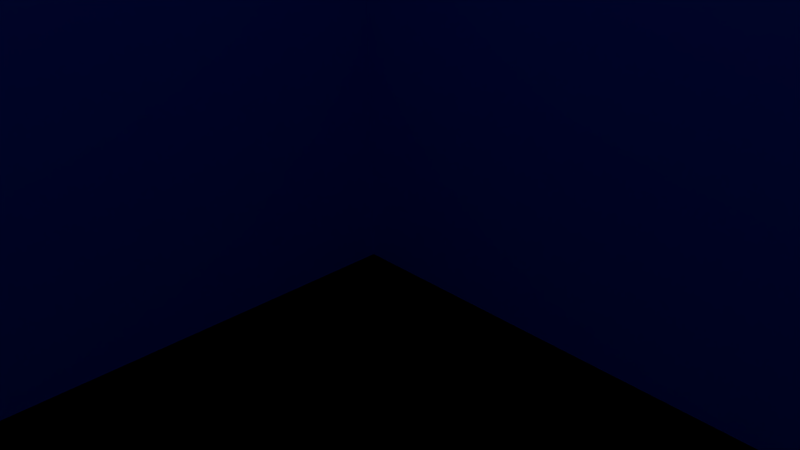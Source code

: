 # Source: maze2.blend  (saved by Blender 2.77.0; exported with 4.5.12 LTS)
import bpy
from mathutils import Matrix  # noqa: F401  (used for matrix-valued properties, if any)

bpy.ops.wm.read_factory_settings(use_empty=True)
scene = bpy.context.scene
scene.name = 'Scene'

# ---- collections
col_collection_1 = bpy.data.collections.new('Collection 1'); scene.collection.children.link(col_collection_1)

# ---- materials (node trees are filled in below, after node groups)
mat_floor = bpy.data.materials.new('Floor')
mat_floor.alpha_threshold = 0.0
mat_floor.use_transparent_shadow = False
mat_floor.diffuse_color = (0.009192, 0.07606, 0.8, 1.0)
mat_floor.roughness = 0.5

# ---- material node trees

# ---- world
world_world = bpy.data.worlds.new('World'); scene.world = world_world
world_world.color = (0.05088, 0.05088, 0.05088)
world_world.use_sun_shadow = False
world_world.sun_shadow_jitter_overblur = 0.0
world_world.cycles.sampling_method = 'MANUAL'

# ---- cameras
cam_camera = bpy.data.cameras.new('Camera')
cam_camera.clip_end = 100.0
cam_camera.lens = 35.0
cam_camera.sensor_width = 32.0
cam_camera.sensor_height = 18.0
cam_camera.ortho_scale = 7.314
cam_camera.dof.focus_distance = 0.0
cam_camera.dof.aperture_fstop = 128.0

# ---- lights
light_lamp = bpy.data.lights.new('Lamp', 'POINT')
light_lamp.transmission_factor = 0.0
light_lamp.cutoff_distance = 30.0
light_lamp.energy = 100.0
light_lamp.shadow_buffer_clip_start = 1.001
light_lamp.shadow_soft_size = 0.1
light_lamp.shadow_maximum_resolution = 0.006
light_lamp.use_absolute_resolution = True

# ---- meshes
me_plane_002 = bpy.data.meshes.new('Plane.002')
me_plane_002.from_pydata([(-1.0, 1.0, 0.0), (1.0, 1.0, 0.0), (-1.0, 3.0, 0.0), (1.0, 3.0, 0.0), (-1.0, 2.75, 0.0), (-1.0, 2.5, 0.0), (-1.0, 2.25, 0.0), (-1.0, 2.0, 0.0), (-1.0, 1.75, 0.0), (-1.0, 1.5, 0.0), (-1.0, 1.25, 0.0), (-0.75, 1.0, 0.0), (-0.5, 1.0, 0.0), (-0.25, 1.0, 0.0), (0.0, 1.0, 0.0), (0.25, 1.0, 0.0), (0.5, 1.0, 0.0), (0.75, 1.0, 0.0), (1.0, 1.25, 0.0), (1.0, 1.5, 0.0), (1.0, 1.75, 0.0), (1.0, 2.0, 0.0), (1.0, 2.25, 0.0), (1.0, 2.5, 0.0), (1.0, 2.75, 0.0), (0.75, 3.0, 0.0), (0.5, 3.0, 0.0), (0.25, 3.0, 0.0), (0.0, 3.0, 0.0), (-0.25, 3.0, 0.0), (-0.5, 3.0, 0.0), (-0.75, 3.0, 0.0), (-0.75, 1.25, 0.0), (-0.75, 1.5, 0.0), (-0.75, 1.75, 0.0), (-0.75, 2.0, 0.0), (-0.75, 2.25, 0.0), (-0.75, 2.5, 0.0), (-0.75, 2.75, 0.0), (-0.5, 1.25, 0.0), (-0.5, 1.5, 0.0), (-0.5, 1.75, 0.0), (-0.5, 2.0, 0.0), (-0.5, 2.25, 0.0), (-0.5, 2.5, 0.0), (-0.5, 2.75, 0.0), (-0.25, 1.25, 0.0), (-0.25, 1.5, 0.0), (-0.25, 1.75, 0.0), (-0.25, 2.0, 0.0), (-0.25, 2.25, 0.0), (0.0, 1.25, 0.0), (0.0, 1.5, 0.0), (0.0, 1.75, 0.0), (0.0, 2.0, 0.0), (0.0, 2.25, 0.0), (0.0, 2.5, 0.0), (0.0, 2.75, 0.0), (0.25, 1.25, 0.0), (0.25, 1.5, 0.0), (0.25, 1.75, 0.0), (0.25, 2.0, 0.0), (0.25, 2.25, 0.0), (0.25, 2.5, 0.0), (0.25, 2.75, 0.0), (0.5, 1.25, 0.0), (0.5, 1.5, 0.0), (0.5, 1.75, 0.0), (0.5, 2.0, 0.0), (0.5, 2.25, 0.0), (0.5, 2.5, 0.0), (0.5, 2.75, 0.0), (0.75, 1.25, 0.0), (0.75, 1.5, 0.0), (0.75, 1.75, 0.0), (0.75, 2.0, 0.0), (0.75, 2.25, 0.0), (0.75, 2.5, 0.0), (0.75, 2.75, 0.0), (-3.0, 1.0, 0.0), (-1.0, 1.0, 0.0), (-3.0, 3.0, 0.0), (-1.0, 3.0, 0.0), (-3.0, 2.75, 0.0), (-3.0, 2.5, 0.0), (-3.0, 2.25, 0.0), (-3.0, 2.0, 0.0), (-3.0, 1.75, 0.0), (-3.0, 1.5, 0.0), (-3.0, 1.25, 0.0), (-2.75, 1.0, 0.0), (-2.5, 1.0, 0.0), (-2.25, 1.0, 0.0), (-2.0, 1.0, 0.0), (-1.75, 1.0, 0.0), (-1.5, 1.0, 0.0), (-1.25, 1.0, 0.0), (-1.0, 1.25, 0.0), (-1.0, 1.5, 0.0), (-1.0, 1.75, 0.0), (-1.0, 2.0, 0.0), (-1.0, 2.25, 0.0), (-1.0, 2.5, 0.0), (-1.0, 2.75, 0.0), (-1.25, 3.0, 0.0), (-1.5, 3.0, 0.0), (-1.75, 3.0, 0.0), (-2.0, 3.0, 0.0), (-2.25, 3.0, 0.0), (-2.5, 3.0, 0.0), (-2.75, 3.0, 0.0), (-2.75, 1.25, 0.0), (-2.75, 1.5, 0.0), (-2.75, 1.75, 0.0), (-2.75, 2.0, 0.0), (-2.75, 2.25, 0.0), (-2.75, 2.5, 0.0), (-2.75, 2.75, 0.0), (-2.5, 1.25, 0.0), (-2.5, 1.5, 0.0), (-2.5, 1.75, 0.0), (-2.5, 2.0, 0.0), (-2.5, 2.25, 0.0), (-2.5, 2.5, 0.0), (-2.5, 2.75, 0.0), (-2.25, 1.25, 0.0), (-2.25, 1.5, 0.0), (-2.25, 1.75, 0.0), (-2.25, 2.0, 0.0), (-2.25, 2.25, 0.0), (-2.25, 2.5, 0.0), (-2.25, 2.75, 0.0), (-2.0, 1.25, 0.0), (-2.0, 1.5, 0.0), (-2.0, 1.75, 0.0), (-2.0, 2.0, 0.0), (-2.0, 2.25, 0.0), (-2.0, 2.5, 0.0), (-2.0, 2.75, 0.0), (-1.75, 1.25, 0.0), (-1.75, 1.5, 0.0), (-1.75, 1.75, 0.0), (-1.75, 2.0, 0.0), (-1.75, 2.25, 0.0), (-1.75, 2.5, 0.0), (-1.75, 2.75, 0.0), (-1.5, 1.25, 0.0), (-1.5, 1.5, 0.0), (-1.5, 1.75, 0.0), (-1.5, 2.0, 0.0), (-1.5, 2.25, 0.0), (-1.5, 2.5, 0.0), (-1.5, 2.75, 0.0), (-1.25, 1.25, 0.0), (-1.25, 1.5, 0.0), (-1.25, 1.75, 0.0), (-1.25, 2.0, 0.0), (-1.25, 2.25, 0.0), (-1.25, 2.5, 0.0), (-1.25, 2.75, 0.0), (-5.0, 1.0, 0.0), (-3.0, 1.0, 0.0), (-5.0, 3.0, 0.0), (-3.0, 3.0, 0.0), (-5.0, 2.75, 0.0), (-5.0, 2.5, 0.0), (-5.0, 2.25, 0.0), (-5.0, 2.0, 0.0), (-5.0, 1.75, 0.0), (-5.0, 1.5, 0.0), (-5.0, 1.25, 0.0), (-4.75, 1.0, 0.0), (-4.5, 1.0, 0.0), (-4.25, 1.0, 0.0), (-4.0, 1.0, 0.0), (-3.75, 1.0, 0.0), (-3.5, 1.0, 0.0), (-3.25, 1.0, 0.0), (-3.0, 1.25, 0.0), (-3.0, 1.5, 0.0), (-3.0, 1.75, 0.0), (-3.0, 2.0, 0.0), (-3.0, 2.25, 0.0), (-3.0, 2.5, 0.0), (-3.0, 2.75, 0.0), (-3.25, 3.0, 0.0), (-3.5, 3.0, 0.0), (-3.75, 3.0, 0.0), (-4.0, 3.0, 0.0), (-4.25, 3.0, 0.0), (-4.5, 3.0, 0.0), (-4.75, 3.0, 0.0), (-4.75, 1.25, 0.0), (-4.75, 1.5, 0.0), (-4.75, 1.75, 0.0), (-4.75, 2.0, 0.0), (-4.75, 2.25, 0.0), (-4.75, 2.5, 0.0), (-4.75, 2.75, 0.0), (-4.5, 1.25, 0.0), (-4.5, 1.5, 0.0), (-4.5, 1.75, 0.0), (-4.5, 2.0, 0.0), (-4.5, 2.25, 0.0), (-4.5, 2.5, 0.0), (-4.5, 2.75, 0.0), (-4.25, 1.25, 0.0), (-4.25, 1.5, 0.0), (-4.25, 1.75, 0.0), (-4.25, 2.0, 0.0), (-4.25, 2.25, 0.0), (-4.25, 2.5, 0.0), (-4.25, 2.75, 0.0), (-4.0, 1.25, 0.0), (-4.0, 1.5, 0.0), (-4.0, 1.75, 0.0), (-4.0, 2.0, 0.0), (-4.0, 2.25, 0.0), (-4.0, 2.5, 0.0), (-4.0, 2.75, 0.0), (-3.75, 1.25, 0.0), (-3.75, 1.5, 0.0), (-3.75, 1.75, 0.0), (-3.75, 2.0, 0.0), (-3.75, 2.25, 0.0), (-3.75, 2.5, 0.0), (-3.75, 2.75, 0.0), (-3.5, 1.25, 0.0), (-3.5, 1.5, 0.0), (-3.5, 1.75, 0.0), (-3.5, 2.0, 0.0), (-3.5, 2.25, 0.0), (-3.5, 2.5, 0.0), (-3.5, 2.75, 0.0), (-3.25, 1.25, 0.0), (-3.25, 1.5, 0.0), (-3.25, 1.75, 0.0), (-3.25, 2.0, 0.0), (-3.25, 2.25, 0.0), (-3.25, 2.5, 0.0), (-3.25, 2.75, 0.0), (-3.0, -1.0, 0.0), (-1.0, -1.0, 0.0), (-3.0, 1.0, 0.0), (-1.0, 1.0, 0.0), (-3.0, 0.75, 0.0), (-3.0, 0.5, 0.0), (-3.0, 0.25, 0.0), (-3.0, 0.0, 0.0), (-3.0, -0.25, 0.0), (-3.0, -0.5, 0.0), (-3.0, -0.75, 0.0), (-2.75, -1.0, 0.0), (-2.5, -1.0, 0.0), (-2.25, -1.0, 0.0), (-2.0, -1.0, 0.0), (-1.75, -1.0, 0.0), (-1.5, -1.0, 0.0), (-1.25, -1.0, 0.0), (-1.0, -0.75, 0.0), (-1.0, -0.5, 0.0), (-1.0, -0.25, 0.0), (-1.0, 0.0, 0.0), (-1.0, 0.25, 0.0), (-1.0, 0.5, 0.0), (-1.0, 0.75, 0.0), (-1.25, 1.0, 0.0), (-1.5, 1.0, 0.0), (-1.75, 1.0, 0.0), (-2.0, 1.0, 0.0), (-2.25, 1.0, 0.0), (-2.5, 1.0, 0.0), (-2.75, 1.0, 0.0), (-2.75, -0.75, 0.0), (-2.75, -0.5, 0.0), (-2.75, -0.25, 0.0), (-2.75, 0.0, 0.0), (-2.75, 0.25, 0.0), (-2.75, 0.5, 0.0), (-2.75, 0.75, 0.0), (-2.5, -0.75, 0.0), (-2.5, -0.5, 0.0), (-2.5, -0.25, 0.0), (-2.5, 0.0, 0.0), (-2.5, 0.25, 0.0), (-2.5, 0.5, 0.0), (-2.5, 0.75, 0.0), (-2.25, -0.75, 0.0), (-2.25, -0.5, 0.0), (-2.25, -0.25, 0.0), (-2.25, 0.0, 0.0), (-2.25, 0.25, 0.0), (-2.25, 0.5, 0.0), (-2.25, 0.75, 0.0), (-2.0, -0.75, 0.0), (-2.0, -0.5, 0.0), (-2.0, -0.25, 0.0), (-2.0, 0.0, 0.0), (-2.0, 0.25, 0.0), (-2.0, 0.5, 0.0), (-2.0, 0.75, 0.0), (-1.75, -0.75, 0.0), (-1.75, -0.5, 0.0), (-1.75, -0.25, 0.0), (-1.75, 0.0, 0.0), (-1.75, 0.25, 0.0), (-1.75, 0.5, 0.0), (-1.75, 0.75, 0.0), (-1.5, -0.75, 0.0), (-1.5, -0.5, 0.0), (-1.5, -0.25, 0.0), (-1.5, 0.0, 0.0), (-1.5, 0.25, 0.0), (-1.5, 0.5, 0.0), (-1.5, 0.75, 0.0), (-1.25, -0.75, 0.0), (-1.25, -0.5, 0.0), (-1.25, -0.25, 0.0), (-1.25, 0.0, 0.0), (-1.25, 0.25, 0.0), (-1.25, 0.5, 0.0), (-1.25, 0.75, 0.0), (-3.0, 3.0, 0.0), (-1.0, 3.0, 0.0), (-3.0, 5.0, 0.0), (-1.0, 5.0, 0.0), (-3.0, 4.75, 0.0), (-3.0, 4.5, 0.0), (-3.0, 4.25, 0.0), (-3.0, 4.0, 0.0), (-3.0, 3.75, 0.0), (-3.0, 3.5, 0.0), (-3.0, 3.25, 0.0), (-2.75, 3.0, 0.0), (-2.5, 3.0, 0.0), (-2.25, 3.0, 0.0), (-2.0, 3.0, 0.0), (-1.75, 3.0, 0.0), (-1.5, 3.0, 0.0), (-1.25, 3.0, 0.0), (-1.0, 3.25, 0.0), (-1.0, 3.5, 0.0), (-1.0, 3.75, 0.0), (-1.0, 4.0, 0.0), (-1.0, 4.25, 0.0), (-1.0, 4.5, 0.0), (-1.0, 4.75, 0.0), (-1.25, 5.0, 0.0), (-1.5, 5.0, 0.0), (-1.75, 5.0, 0.0), (-2.0, 5.0, 0.0), (-2.25, 5.0, 0.0), (-2.5, 5.0, 0.0), (-2.75, 5.0, 0.0), (-2.75, 3.25, 0.0), (-2.75, 3.5, 0.0), (-2.75, 3.75, 0.0), (-2.75, 4.0, 0.0), (-2.75, 4.25, 0.0), (-2.75, 4.5, 0.0), (-2.75, 4.75, 0.0), (-2.5, 3.25, 0.0), (-2.5, 3.5, 0.0), (-2.5, 3.75, 0.0), (-2.5, 4.0, 0.0), (-2.5, 4.25, 0.0), (-2.5, 4.5, 0.0), (-2.5, 4.75, 0.0), (-2.25, 3.25, 0.0), (-2.25, 3.5, 0.0), (-2.25, 3.75, 0.0), (-2.25, 4.0, 0.0), (-2.25, 4.25, 0.0), (-2.25, 4.5, 0.0), (-2.25, 4.75, 0.0), (-2.0, 3.25, 0.0), (-2.0, 3.5, 0.0), (-2.0, 3.75, 0.0), (-2.0, 4.0, 0.0), (-2.0, 4.25, 0.0), (-2.0, 4.5, 0.0), (-2.0, 4.75, 0.0), (-1.75, 3.25, 0.0), (-1.75, 3.5, 0.0), (-1.75, 3.75, 0.0), (-1.75, 4.0, 0.0), (-1.75, 4.25, 0.0), (-1.75, 4.5, 0.0), (-1.75, 4.75, 0.0), (-1.5, 3.25, 0.0), (-1.5, 3.5, 0.0), (-1.5, 3.75, 0.0), (-1.5, 4.0, 0.0), (-1.5, 4.25, 0.0), (-1.5, 4.5, 0.0), (-1.5, 4.75, 0.0), (-1.25, 3.25, 0.0), (-1.25, 3.5, 0.0), (-1.25, 3.75, 0.0), (-1.25, 4.0, 0.0), (-1.25, 4.25, 0.0), (-1.25, 4.5, 0.0), (-1.25, 4.75, 0.0), (-1.0, 3.0, 0.0), (1.0, 3.0, 0.0), (-1.0, 5.0, 0.0), (1.0, 5.0, 0.0), (-1.0, 4.75, 0.0), (-1.0, 4.5, 0.0), (-1.0, 4.25, 0.0), (-1.0, 4.0, 0.0), (-1.0, 3.75, 0.0), (-1.0, 3.5, 0.0), (-1.0, 3.25, 0.0), (-0.75, 3.0, 0.0), (-0.5, 3.0, 0.0), (-0.25, 3.0, 0.0), (0.0, 3.0, 0.0), (0.25, 3.0, 0.0), (0.5, 3.0, 0.0), (0.75, 3.0, 0.0), (1.0, 3.25, 0.0), (1.0, 3.5, 0.0), (1.0, 3.75, 0.0), (1.0, 4.0, 0.0), (1.0, 4.25, 0.0), (1.0, 4.5, 0.0), (1.0, 4.75, 0.0), (0.75, 5.0, 0.0), (0.5, 5.0, 0.0), (0.25, 5.0, 0.0), (0.0, 5.0, 0.0), (-0.25, 5.0, 0.0), (-0.5, 5.0, 0.0), (-0.75, 5.0, 0.0), (-0.75, 3.25, 0.0), (-0.75, 3.5, 0.0), (-0.75, 3.75, 0.0), (-0.75, 4.0, 0.0), (-0.75, 4.25, 0.0), (-0.75, 4.5, 0.0), (-0.75, 4.75, 0.0), (-0.5, 3.25, 0.0), (-0.5, 3.5, 0.0), (-0.5, 3.75, 0.0), (-0.5, 4.0, 0.0), (-0.5, 4.25, 0.0), (-0.5, 4.5, 0.0), (-0.5, 4.75, 0.0), (-0.25, 3.75, 0.0), (-0.25, 4.0, 0.0), (-0.25, 4.25, 0.0), (-0.25, 4.5, 0.0), (-0.25, 4.75, 0.0), (0.0, 3.25, 0.0), (0.0, 3.5, 0.0), (0.0, 3.75, 0.0), (0.0, 4.0, 0.0), (0.0, 4.25, 0.0), (0.0, 4.5, 0.0), (0.0, 4.75, 0.0), (0.25, 3.25, 0.0), (0.25, 3.5, 0.0), (0.25, 3.75, 0.0), (0.25, 4.0, 0.0), (0.25, 4.25, 0.0), (0.25, 4.5, 0.0), (0.25, 4.75, 0.0), (0.5, 3.25, 0.0), (0.5, 3.5, 0.0), (0.5, 3.75, 0.0), (0.5, 4.0, 0.0), (0.5, 4.25, 0.0), (0.5, 4.5, 0.0), (0.5, 4.75, 0.0), (0.75, 3.25, 0.0), (0.75, 3.5, 0.0), (0.75, 3.75, 0.0), (0.75, 4.0, 0.0), (0.75, 4.25, 0.0), (0.75, 4.5, 0.0), (0.75, 4.75, 0.0), (0.75, 3.0, 6.0), (1.0, 3.0, 6.0), (1.0, 4.75, 6.0), (1.0, 5.0, 6.0), (-0.75, 5.0, 6.0), (-1.0, 5.0, 6.0), (-1.0, 4.75, 6.0), (1.0, 3.25, 6.0), (1.0, 3.5, 6.0), (1.0, 3.75, 6.0), (1.0, 4.0, 6.0), (1.0, 4.25, 6.0), (1.0, 4.5, 6.0), (0.75, 5.0, 6.0), (0.5, 5.0, 6.0), (0.25, 5.0, 6.0), (0.0, 5.0, 6.0), (-0.25, 5.0, 6.0), (-0.5, 5.0, 6.0), (-0.75, 4.75, 6.0), (-0.5, 4.75, 6.0), (-0.25, 4.75, 6.0), (0.0, 4.75, 6.0), (0.25, 4.75, 6.0), (0.5, 4.75, 6.0), (0.75, 4.75, 6.0), (0.75, 3.25, 6.0), (0.75, 3.5, 6.0), (0.75, 3.75, 6.0), (0.75, 4.0, 6.0), (0.75, 4.25, 6.0), (0.75, 4.5, 6.0), (-1.0, -1.0, 0.0), (1.0, -1.0, 0.0), (-1.0, 1.0, 0.0), (1.0, 1.0, 0.0), (-1.0, 0.75, 0.0), (-1.0, 0.5, 0.0), (-1.0, 0.25, 0.0), (-1.0, 0.0, 0.0), (-1.0, -0.25, 0.0), (-1.0, -0.5, 0.0), (-1.0, -0.75, 0.0), (-0.75, -1.0, 0.0), (-0.5, -1.0, 0.0), (-0.25, -1.0, 0.0), (0.0, -1.0, 0.0), (0.25, -1.0, 0.0), (0.5, -1.0, 0.0), (0.75, -1.0, 0.0), (1.0, -0.75, 0.0), (1.0, -0.5, 0.0), (1.0, -0.25, 0.0), (1.0, 0.0, 0.0), (1.0, 0.25, 0.0), (1.0, 0.5, 0.0), (1.0, 0.75, 0.0), (0.75, 1.0, 0.0), (0.5, 1.0, 0.0), (0.25, 1.0, 0.0), (0.0, 1.0, 0.0), (-0.25, 1.0, 0.0), (-0.5, 1.0, 0.0), (-0.75, 1.0, 0.0), (-0.75, -0.75, 0.0), (-0.75, -0.5, 0.0), (-0.75, -0.25, 0.0), (-0.75, 0.0, 0.0), (-0.75, 0.25, 0.0), (-0.75, 0.5, 0.0), (-0.75, 0.75, 0.0), (-0.5, -0.75, 0.0), (-0.5, -0.5, 0.0), (-0.5, -0.25, 0.0), (-0.5, 0.0, 0.0), (-0.5, 0.25, 0.0), (-0.5, 0.5, 0.0), (-0.5, 0.75, 0.0), (-0.25, -0.75, 0.0), (-0.25, -0.5, 0.0), (-0.25, -0.25, 0.0), (-0.25, 0.0, 0.0), (-0.25, 0.25, 0.0), (-0.25, 0.5, 0.0), (-0.25, 0.75, 0.0), (0.0, -0.75, 0.0), (0.0, -0.5, 0.0), (0.0, -0.25, 0.0), (0.0, 0.0, 0.0), (0.0, 0.25, 0.0), (0.0, 0.5, 0.0), (0.0, 0.75, 0.0), (0.25, -0.75, 0.0), (0.25, -0.5, 0.0), (0.25, -0.25, 0.0), (0.25, 0.0, 0.0), (0.25, 0.25, 0.0), (0.25, 0.5, 0.0), (0.25, 0.75, 0.0), (0.5, -0.75, 0.0), (0.5, -0.5, 0.0), (0.5, -0.25, 0.0), (0.5, 0.0, 0.0), (0.5, 0.25, 0.0), (0.5, 0.5, 0.0), (0.5, 0.75, 0.0), (0.75, -0.75, 0.0), (0.75, -0.5, 0.0), (0.75, -0.25, 0.0), (0.75, 0.0, 0.0), (0.75, 0.25, 0.0), (0.75, 0.5, 0.0), (0.75, 0.75, 0.0), (-1.0, -0.75, 6.0), (-1.0, -1.0, 6.0), (0.75, -1.0, 6.0), (1.0, -1.0, 6.0), (1.0, 0.75, 6.0), (1.0, 1.0, 6.0), (-0.75, -1.0, 6.0), (-0.5, -1.0, 6.0), (-0.25, -1.0, 6.0), (0.0, -1.0, 6.0), (0.25, -1.0, 6.0), (1.0, -0.75, 6.0), (1.0, -0.5, 6.0), (1.0, -0.25, 6.0), (1.0, 0.0, 6.0), (1.0, 0.25, 6.0), (1.0, 0.5, 6.0), (0.75, 1.0, 6.0), (-0.75, -0.75, 6.0), (-0.5, -0.75, 6.0), (-0.25, -0.75, 6.0), (0.0, -0.75, 6.0), (0.25, -0.75, 6.0), (0.75, 0.75, 6.0), (0.75, -0.75, 6.0), (0.75, -0.5, 6.0), (0.75, -0.25, 6.0), (0.75, 0.0, 6.0), (0.75, 0.25, 6.0), (0.75, 0.5, 6.0), (-5.0, 3.0, 0.0), (-3.0, 3.0, 0.0), (-5.0, 5.0, 0.0), (-3.0, 5.0, 0.0), (-5.0, 4.75, 0.0), (-5.0, 4.5, 0.0), (-5.0, 4.25, 0.0), (-5.0, 4.0, 0.0), (-5.0, 3.75, 0.0), (-5.0, 3.5, 0.0), (-5.0, 3.25, 0.0), (-4.75, 3.0, 0.0), (-4.5, 3.0, 0.0), (-4.25, 3.0, 0.0), (-4.0, 3.0, 0.0), (-3.75, 3.0, 0.0), (-3.5, 3.0, 0.0), (-3.25, 3.0, 0.0), (-3.0, 3.25, 0.0), (-3.0, 3.5, 0.0), (-3.0, 3.75, 0.0), (-3.0, 4.0, 0.0), (-3.0, 4.25, 0.0), (-3.0, 4.5, 0.0), (-3.0, 4.75, 0.0), (-3.25, 5.0, 0.0), (-3.5, 5.0, 0.0), (-3.75, 5.0, 0.0), (-4.0, 5.0, 0.0), (-4.25, 5.0, 0.0), (-4.5, 5.0, 0.0), (-4.75, 5.0, 0.0), (-4.75, 3.25, 0.0), (-4.75, 3.5, 0.0), (-4.75, 3.75, 0.0), (-4.75, 4.0, 0.0), (-4.75, 4.25, 0.0), (-4.75, 4.5, 0.0), (-4.75, 4.75, 0.0), (-4.5, 3.25, 0.0), (-4.5, 3.5, 0.0), (-4.5, 3.75, 0.0), (-4.5, 4.0, 0.0), (-4.5, 4.25, 0.0), (-4.5, 4.5, 0.0), (-4.5, 4.75, 0.0), (-4.25, 3.25, 0.0), (-4.25, 3.5, 0.0), (-4.25, 3.75, 0.0), (-4.25, 4.0, 0.0), (-4.25, 4.25, 0.0), (-4.25, 4.5, 0.0), (-4.25, 4.75, 0.0), (-4.0, 3.25, 0.0), (-4.0, 3.5, 0.0), (-4.0, 3.75, 0.0), (-4.0, 4.0, 0.0), (-4.0, 4.25, 0.0), (-4.0, 4.5, 0.0), (-4.0, 4.75, 0.0), (-3.75, 3.25, 0.0), (-3.75, 3.5, 0.0), (-3.75, 3.75, 0.0), (-3.75, 4.0, 0.0), (-3.75, 4.25, 0.0), (-3.75, 4.5, 0.0), (-3.75, 4.75, 0.0), (-3.5, 3.25, 0.0), (-3.5, 3.5, 0.0), (-3.5, 3.75, 0.0), (-3.5, 4.0, 0.0), (-3.5, 4.25, 0.0), (-3.5, 4.5, 0.0), (-3.5, 4.75, 0.0), (-3.25, 3.25, 0.0), (-3.25, 3.5, 0.0), (-3.25, 3.75, 0.0), (-3.25, 4.0, 0.0), (-3.25, 4.25, 0.0), (-3.25, 4.5, 0.0), (-3.25, 4.75, 0.0), (-5.0, 3.25, 6.0), (-5.0, 3.0, 6.0), (-3.0, 4.75, 6.0), (-3.0, 5.0, 6.0), (-4.75, 5.0, 6.0), (-5.0, 5.0, 6.0), (-5.0, 4.75, 6.0), (-5.0, 4.25, 6.0), (-5.0, 4.0, 6.0), (-5.0, 3.75, 6.0), (-5.0, 3.5, 6.0), (-4.75, 3.0, 6.0), (-3.25, 5.0, 6.0), (-3.5, 5.0, 6.0), (-3.75, 5.0, 6.0), (-4.0, 5.0, 6.0), (-4.25, 5.0, 6.0), (-4.5, 5.0, 6.0), (-4.75, 4.75, 6.0), (-4.75, 3.25, 6.0), (-4.75, 3.5, 6.0), (-4.75, 3.75, 6.0), (-4.75, 4.0, 6.0), (-4.75, 4.25, 6.0), (-4.5, 4.75, 6.0), (-4.25, 4.75, 6.0), (-4.0, 4.75, 6.0), (-3.75, 4.75, 6.0), (-3.5, 4.75, 6.0), (-3.25, 4.75, 6.0), (-5.0, -1.0, 0.0), (-3.0, -1.0, 0.0), (-5.0, 1.0, 0.0), (-3.0, 1.0, 0.0), (-5.0, 0.75, 0.0), (-5.0, 0.5, 0.0), (-5.0, 0.25, 0.0), (-5.0, 0.0, 0.0), (-5.0, -0.25, 0.0), (-5.0, -0.5, 0.0), (-5.0, -0.75, 0.0), (-4.75, -1.0, 0.0), (-4.5, -1.0, 0.0), (-4.25, -1.0, 0.0), (-4.0, -1.0, 0.0), (-3.75, -1.0, 0.0), (-3.5, -1.0, 0.0), (-3.25, -1.0, 0.0), (-3.0, -0.75, 0.0), (-3.0, -0.5, 0.0), (-3.0, -0.25, 0.0), (-3.0, 0.0, 0.0), (-3.0, 0.25, 0.0), (-3.0, 0.5, 0.0), (-3.0, 0.75, 0.0), (-3.25, 1.0, 0.0), (-3.5, 1.0, 0.0), (-3.75, 1.0, 0.0), (-4.0, 1.0, 0.0), (-4.25, 1.0, 0.0), (-4.5, 1.0, 0.0), (-4.75, 1.0, 0.0), (-4.75, -0.75, 0.0), (-4.75, -0.5, 0.0), (-4.75, -0.25, 0.0), (-4.75, 0.0, 0.0), (-4.75, 0.25, 0.0), (-4.75, 0.5, 0.0), (-4.75, 0.75, 0.0), (-4.5, -0.75, 0.0), (-4.5, -0.5, 0.0), (-4.5, -0.25, 0.0), (-4.5, 0.0, 0.0), (-4.5, 0.25, 0.0), (-4.5, 0.5, 0.0), (-4.5, 0.75, 0.0), (-4.25, -0.75, 0.0), (-4.25, -0.5, 0.0), (-4.25, -0.25, 0.0), (-4.25, 0.0, 0.0), (-4.25, 0.25, 0.0), (-4.25, 0.5, 0.0), (-4.25, 0.75, 0.0), (-4.0, -0.75, 0.0), (-4.0, -0.5, 0.0), (-4.0, -0.25, 0.0), (-4.0, 0.0, 0.0), (-4.0, 0.25, 0.0), (-4.0, 0.5, 0.0), (-4.0, 0.75, 0.0), (-3.75, -0.75, 0.0), (-3.75, -0.5, 0.0), (-3.75, -0.25, 0.0), (-3.75, 0.0, 0.0), (-3.75, 0.25, 0.0), (-3.75, 0.5, 0.0), (-3.75, 0.75, 0.0), (-3.5, -0.75, 0.0), (-3.5, -0.5, 0.0), (-3.5, -0.25, 0.0), (-3.5, 0.0, 0.0), (-3.5, 0.25, 0.0), (-3.5, 0.5, 0.0), (-3.5, 0.75, 0.0), (-3.25, -0.75, 0.0), (-3.25, -0.5, 0.0), (-3.25, -0.25, 0.0), (-3.25, 0.0, 0.0), (-3.25, 0.25, 0.0), (-3.25, 0.5, 0.0), (-3.25, 0.75, 0.0), (-5.0, -0.75, 6.0), (-5.0, -1.0, 6.0), (-3.25, -1.0, 6.0), (-3.0, -1.0, 6.0), (-4.75, 1.0, 6.0), (-5.0, 1.0, 6.0), (-5.0, 0.75, 6.0), (-5.0, 0.5, 6.0), (-5.0, 0.25, 6.0), (-5.0, 0.0, 6.0), (-5.0, -0.25, 6.0), (-5.0, -0.5, 6.0), (-4.75, -1.0, 6.0), (-4.5, -1.0, 6.0), (-4.25, -1.0, 6.0), (-4.0, -1.0, 6.0), (-3.75, -1.0, 6.0), (-3.5, -1.0, 6.0), (-3.0, -0.75, 6.0), (-4.75, 0.75, 6.0), (-4.75, -0.75, 6.0), (-4.75, -0.5, 6.0), (-4.75, -0.25, 6.0), (-4.75, 0.0, 6.0), (-4.75, 0.25, 6.0), (-4.75, 0.5, 6.0), (-4.5, -0.75, 6.0), (-4.25, -0.75, 6.0), (-4.0, -0.75, 6.0), (-3.75, -0.75, 6.0), (-3.5, -0.75, 6.0), (-3.25, -0.75, 6.0), (-4.75, 3.0, 6.0), (-5.0, 3.0, 6.0), (-5.0, 2.75, 6.0), (-5.0, 2.5, 6.0), (-5.0, 2.25, 6.0), (-5.0, 2.0, 6.0), (-5.0, 1.75, 6.0), (-5.0, 1.5, 6.0), (-5.0, 1.25, 6.0), (-4.75, 2.75, 6.0), (-4.75, 1.25, 6.0), (-4.75, 1.5, 6.0), (-4.75, 1.75, 6.0), (-4.75, 2.0, 6.0), (-4.75, 2.25, 6.0), (-4.75, 2.5, 6.0), (-5.0, 1.25, 6.0), (-5.0, 1.0, 6.0), (-4.75, 1.0, 6.0), (-4.75, 1.25, 6.0), (0.75, 1.0, 6.0), (1.0, 1.0, 6.0), (1.0, 1.25, 6.0), (1.0, 1.5, 6.0), (1.0, 1.75, 6.0), (1.0, 2.0, 6.0), (1.0, 2.25, 6.0), (1.0, 2.5, 6.0), (1.0, 2.75, 6.0), (0.75, 1.25, 6.0), (0.75, 1.5, 6.0), (0.75, 1.75, 6.0), (0.75, 2.0, 6.0), (0.75, 2.25, 6.0), (0.75, 2.5, 6.0), (0.75, 2.75, 6.0), (1.0, 2.75, 6.0), (1.0, 3.0, 6.0), (0.75, 3.0, 6.0), (0.75, 2.75, 6.0), (-1.0, 4.75, 6.0), (-1.0, 5.0, 6.0), (-2.75, 5.0, 6.0), (-3.0, 5.0, 6.0), (-3.0, 4.75, 6.0), (-1.25, 5.0, 6.0), (-1.5, 5.0, 6.0), (-1.75, 5.0, 6.0), (-2.0, 5.0, 6.0), (-2.25, 5.0, 6.0), (-2.5, 5.0, 6.0), (-2.75, 4.75, 6.0), (-2.5, 4.75, 6.0), (-2.25, 4.75, 6.0), (-2.0, 4.75, 6.0), (-1.75, 4.75, 6.0), (-1.5, 4.75, 6.0), (-1.25, 4.75, 6.0), (-3.0, -0.75, 6.0), (-3.0, -1.0, 6.0), (-1.25, -1.0, 6.0), (-1.0, -1.0, 6.0), (-2.75, -1.0, 6.0), (-2.5, -1.0, 6.0), (-2.25, -1.0, 6.0), (-2.0, -1.0, 6.0), (-1.75, -1.0, 6.0), (-1.5, -1.0, 6.0), (-1.0, -0.75, 6.0), (-2.75, -0.75, 6.0), (-2.5, -0.75, 6.0), (-2.25, -0.75, 6.0), (-2.0, -0.75, 6.0), (-1.75, -0.75, 6.0), (-1.5, -0.75, 6.0), (-1.25, -0.75, 6.0), (-1.0, 1.5, 6.0), (-1.0, 1.25, 6.0), (-0.25, 1.0, 6.0), (0.0, 1.0, 6.0), (0.0, 3.0, 6.0), (-0.25, 3.0, 6.0), (-0.5, 3.0, 6.0), (-0.75, 1.25, 6.0), (-0.75, 1.5, 6.0), (-0.75, 2.0, 6.0), (-0.75, 2.25, 6.0), (-0.75, 2.5, 6.0), (-0.5, 2.75, 6.0), (-0.5, 2.0, 6.0), (-0.5, 2.25, 6.0), (-0.5, 2.5, 6.0), (-0.25, 1.25, 6.0), (-0.25, 2.25, 6.0), (0.0, 2.75, 6.0), (0.0, 1.25, 6.0), (0.0, 1.75, 6.0), (0.0, 2.0, 6.0), (0.0, 2.25, 6.0), (0.0, 2.5, 6.0), (0.25, 1.75, 6.0), (0.25, 2.0, 6.0), (0.25, 2.25, 6.0), (0.25, 2.5, 6.0), (0.5, 1.75, 6.0), (0.5, 2.0, 6.0), (0.75, 1.75, 6.0), (0.75, 2.0, 6.0), (-3.0, 1.25, 6.0), (-3.0, 1.0, 6.0), (-2.75, 3.0, 6.0), (-3.0, 3.0, 6.0), (-3.0, 2.75, 6.0), (-3.0, 2.25, 6.0), (-3.0, 2.0, 6.0), (-3.0, 1.5, 6.0), (-2.75, 1.0, 6.0), (-2.0, 1.0, 6.0), (-1.75, 1.0, 6.0), (-1.0, 1.25, 6.0), (-1.0, 1.5, 6.0), (-1.5, 3.0, 6.0), (-1.75, 3.0, 6.0), (-2.0, 3.0, 6.0), (-2.25, 3.0, 6.0), (-2.5, 3.0, 6.0), (-2.75, 2.75, 6.0), (-2.75, 1.25, 6.0), (-2.75, 1.5, 6.0), (-2.75, 2.0, 6.0), (-2.75, 2.25, 6.0), (-2.5, 2.75, 6.0), (-2.25, 2.75, 6.0), (-2.25, 1.75, 6.0), (-2.25, 2.0, 6.0), (-2.0, 2.75, 6.0), (-2.0, 1.25, 6.0), (-2.0, 1.5, 6.0), (-2.0, 1.75, 6.0), (-2.0, 2.0, 6.0), (-1.75, 2.75, 6.0), (-1.75, 1.25, 6.0), (-1.75, 1.5, 6.0), (-1.75, 1.75, 6.0), (-1.75, 2.0, 6.0), (-1.75, 2.25, 6.0), (-1.75, 2.5, 6.0), (-1.5, 2.75, 6.0), (-1.5, 1.25, 6.0), (-1.5, 1.5, 6.0), (-1.5, 2.0, 6.0), (-1.5, 2.25, 6.0), (-1.5, 2.5, 6.0), (-1.25, 1.25, 6.0), (-1.25, 1.5, 6.0), (-3.25, 1.0, 6.0), (-3.0, 1.0, 6.0), (-3.0, 2.75, 6.0), (-3.0, 3.0, 6.0), (-4.25, 1.0, 6.0), (-4.0, 1.0, 6.0), (-3.0, 1.25, 6.0), (-3.0, 1.5, 6.0), (-3.0, 2.0, 6.0), (-3.0, 2.25, 6.0), (-3.25, 3.0, 6.0), (-3.5, 3.0, 6.0), (-3.75, 3.0, 6.0), (-4.0, 3.0, 6.0), (-4.25, 1.25, 6.0), (-4.25, 1.5, 6.0), (-4.25, 1.75, 6.0), (-4.25, 2.0, 6.0), (-4.25, 2.25, 6.0), (-4.0, 2.75, 6.0), (-4.0, 1.25, 6.0), (-4.0, 1.5, 6.0), (-4.0, 1.75, 6.0), (-4.0, 2.0, 6.0), (-4.0, 2.25, 6.0), (-4.0, 2.5, 6.0), (-3.75, 2.75, 6.0), (-3.75, 2.0, 6.0), (-3.75, 2.25, 6.0), (-3.75, 2.5, 6.0), (-3.5, 2.75, 6.0), (-3.5, 2.0, 6.0), (-3.5, 2.25, 6.0), (-3.25, 2.75, 6.0), (-3.25, 1.25, 6.0), (-3.25, 1.5, 6.0), (-3.25, 2.0, 6.0), (-3.25, 2.25, 6.0), (-2.75, 1.0, 6.0), (-3.0, 1.0, 6.0), (-3.0, 0.75, 6.0), (-3.0, 0.5, 6.0), (-1.0, -0.25, 6.0), (-1.0, 0.0, 6.0), (-1.0, 0.25, 6.0), (-1.0, 0.5, 6.0), (-1.0, 0.75, 6.0), (-1.75, 1.0, 6.0), (-2.0, 1.0, 6.0), (-2.75, 0.75, 6.0), (-2.75, -0.75, 6.0), (-2.75, -0.5, 6.0), (-2.75, -0.25, 6.0), (-2.75, 0.0, 6.0), (-2.75, 0.5, 6.0), (-2.5, -0.75, 6.0), (-2.5, -0.5, 6.0), (-2.5, -0.25, 6.0), (-2.5, 0.0, 6.0), (-2.5, 0.5, 6.0), (-2.5, 0.75, 6.0), (-2.0, 0.75, 6.0), (-2.0, -0.25, 6.0), (-2.0, 0.0, 6.0), (-2.0, 0.5, 6.0), (-1.75, 0.75, 6.0), (-1.75, -0.25, 6.0), (-1.75, 0.0, 6.0), (-1.75, 0.5, 6.0), (-1.5, -0.25, 6.0), (-1.5, 0.0, 6.0), (-1.5, 0.5, 6.0), (-1.5, 0.75, 6.0), (-1.25, -0.25, 6.0), (-1.25, 0.0, 6.0), (-1.25, 0.25, 6.0), (-1.25, 0.5, 6.0), (-1.25, 0.75, 6.0), (-1.25, 3.0, 6.0), (-1.0, 3.0, 6.0), (-1.75, 3.0, 6.0), (-1.5, 3.0, 6.0), (-1.0, 3.25, 6.0), (-1.0, 4.0, 6.0), (-1.0, 4.25, 6.0), (-2.5, 4.0, 6.0), (-2.5, 4.25, 6.0), (-2.5, 4.5, 6.0), (-2.5, 4.75, 6.0), (-2.25, 4.0, 6.0), (-2.25, 4.25, 6.0), (-2.25, 4.5, 6.0), (-2.25, 4.75, 6.0), (-2.0, 4.0, 6.0), (-2.0, 4.25, 6.0), (-1.75, 3.25, 6.0), (-1.75, 4.0, 6.0), (-1.75, 4.25, 6.0), (-1.5, 3.25, 6.0), (-1.5, 4.0, 6.0), (-1.5, 4.25, 6.0), (-1.25, 3.25, 6.0), (-1.25, 4.0, 6.0), (-1.25, 4.25, 6.0), (-0.5, 3.0, 6.0), (-0.25, 3.0, 6.0), (0.0, 3.0, 6.0), (-0.5, 3.25, 6.0), (-0.5, 3.5, 6.0), (-0.5, 3.75, 6.0), (-0.5, 4.0, 6.0), (-0.5, 4.25, 6.0), (-0.25, 3.75, 6.0), (-0.25, 4.0, 6.0), (-0.25, 4.25, 6.0), (0.0, 3.25, 6.0), (0.0, 3.5, 6.0), (0.0, 3.75, 6.0), (0.25, 3.5, 6.0), (0.25, 3.75, 6.0), (0.0, 1.0, 6.0), (-0.25, 1.0, 6.0), (-0.5, -0.75, 6.0), (-0.5, -0.5, 6.0), (-0.5, -0.25, 6.0), (-0.5, 0.0, 6.0), (-0.25, 0.75, 6.0), (-0.25, -0.75, 6.0), (-0.25, -0.5, 6.0), (-0.25, -0.25, 6.0), (-0.25, 0.0, 6.0), (-0.25, 0.5, 6.0), (0.0, 0.75, 6.0), (0.0, -0.25, 6.0), (0.0, 0.0, 6.0), (0.0, 0.5, 6.0), (0.25, -0.25, 6.0), (0.25, 0.0, 6.0), (0.25, 0.5, 6.0), (0.25, 0.75, 6.0), (0.5, 0.5, 6.0), (0.5, 0.75, 6.0), (0.75, 0.5, 6.0), (0.75, 0.75, 6.0), (-3.25, 3.0, 6.0), (-3.0, 3.0, 6.0), (-3.5, 3.0, 6.0), (-3.0, 3.25, 6.0), (-3.0, 3.75, 6.0), (-3.0, 4.0, 6.0), (-3.0, 4.25, 6.0), (-3.0, 4.5, 6.0), (-3.0, 4.75, 6.0), (-4.75, 3.5, 6.0), (-4.75, 3.75, 6.0), (-4.5, 3.5, 6.0), (-4.5, 3.75, 6.0), (-4.25, 3.5, 6.0), (-4.25, 3.75, 6.0), (-4.0, 3.5, 6.0), (-4.0, 3.75, 6.0), (-4.0, 4.25, 6.0), (-4.0, 4.5, 6.0), (-4.0, 4.75, 6.0), (-3.75, 4.25, 6.0), (-3.75, 4.5, 6.0), (-3.75, 4.75, 6.0), (-3.5, 3.25, 6.0), (-3.25, 3.25, 6.0), (-3.25, 3.75, 6.0), (-3.25, 4.0, 6.0), (-3.25, 4.25, 6.0), (-3.25, 4.5, 6.0), (-3.25, 4.75, 6.0), (-3.0, 0.75, 6.0), (-3.0, 1.0, 6.0), (-3.0, 0.5, 6.0), (-3.25, 1.0, 6.0), (-4.0, 1.0, 6.0), (-4.25, 1.0, 6.0), (-4.75, -0.25, 6.0), (-4.75, 0.0, 6.0), (-4.75, 0.5, 6.0), (-4.75, 0.75, 6.0), (-4.5, -0.25, 6.0), (-4.5, 0.0, 6.0), (-4.5, 0.5, 6.0), (-4.5, 0.75, 6.0), (-4.25, 0.75, 6.0), (-4.25, -0.25, 6.0), (-4.25, 0.0, 6.0), (-4.25, 0.5, 6.0), (-4.0, 0.75, 6.0), (-4.0, -0.25, 6.0), (-4.0, 0.0, 6.0), (-4.0, 0.5, 6.0), (-3.75, -0.25, 6.0), (-3.75, 0.0, 6.0), (-3.5, -0.25, 6.0), (-3.5, 0.0, 6.0), (-3.5, 0.25, 6.0), (-3.5, 0.5, 6.0), (-3.5, 0.75, 6.0), (-3.25, 0.75, 6.0), (-3.25, -0.25, 6.0), (-3.25, 0.0, 6.0), (-3.25, 0.25, 6.0), (-3.25, 0.5, 6.0)], [], [(3, 25, 887, 886), (4, 38, 31, 2), (38, 45, 30, 31), (106, 107, 972, 971), (814, 815, 1211, 1210), (57, 64, 27, 28), (64, 71, 26, 27), (71, 78, 25, 26), (0, 11, 32, 10), (105, 106, 971, 970), (9, 33, 34, 8), (8, 34, 35, 7), (7, 35, 36, 6), (6, 36, 37, 5), (5, 37, 38, 4), (11, 12, 39, 32), (32, 39, 40, 33), (33, 40, 41, 34), (34, 41, 42, 35), (154, 147, 998, 1003), (813, 814, 1210, 1209), (37, 44, 45, 38), (12, 13, 46, 39), (39, 46, 47, 40), (40, 47, 48, 41), (41, 48, 49, 42), (42, 49, 50, 43), (146, 153, 1002, 997), (812, 813, 1209, 1208), (379, 372, 1094, 1098), (46, 51, 52, 47), (47, 52, 53, 48), (48, 53, 54, 49), (49, 54, 55, 50), (56, 57, 943, 948), (371, 378, 1097, 1093), (14, 15, 58, 51), (51, 58, 59, 52), (52, 59, 60, 53), (285, 286, 1064, 1063), (142, 149, 999, 993), (761, 816, 1207, 1181), (56, 63, 64, 57), (15, 16, 65, 58), (58, 65, 66, 59), (59, 66, 67, 60), (55, 54, 946, 947), (61, 68, 69, 62), (62, 69, 70, 63), (63, 70, 71, 64), (16, 17, 72, 65), (65, 72, 73, 66), (66, 73, 74, 67), (809, 808, 1205, 1206), (68, 75, 76, 69), (69, 76, 77, 70), (70, 77, 78, 71), (74, 73, 879, 880), (17, 1, 870, 869), (22, 23, 876, 875), (73, 72, 878, 879), (21, 22, 875, 874), (72, 17, 869, 878), (20, 21, 874, 873), (159, 103, 82, 104), (54, 53, 945, 946), (147, 140, 991, 998), (808, 807, 1204, 1205), (282, 283, 1062, 1061), (97, 98, 969, 968), (374, 367, 1092, 1096), (152, 159, 104, 105), (692, 641, 1150, 1171), (139, 146, 997, 990), (88, 112, 113, 87), (87, 113, 114, 86), (807, 806, 1203, 1204), (85, 115, 116, 84), (84, 116, 117, 83), (90, 91, 118, 111), (111, 118, 119, 112), (112, 119, 120, 113), (113, 120, 121, 114), (114, 121, 122, 115), (115, 122, 123, 116), (116, 123, 124, 117), (91, 92, 125, 118), (118, 125, 126, 119), (119, 126, 127, 120), (120, 127, 128, 121), (121, 128, 129, 122), (122, 129, 130, 123), (123, 130, 131, 124), (92, 93, 132, 125), (125, 132, 133, 126), (126, 133, 134, 127), (281, 282, 1061, 1060), (128, 135, 136, 129), (129, 136, 137, 130), (130, 137, 138, 131), (576, 577, 1141, 1140), (138, 145, 989, 984), (462, 463, 1123, 1122), (235, 234, 1038, 1039), (135, 142, 143, 136), (136, 143, 144, 137), (137, 144, 145, 138), (94, 95, 146, 139), (280, 281, 1060, 1059), (140, 147, 148, 141), (141, 148, 149, 142), (14, 51, 944, 928), (690, 691, 1170, 1169), (234, 177, 1004, 1038), (95, 96, 153, 146), (339, 323, 1083, 1082), (147, 154, 155, 148), (148, 155, 156, 149), (149, 156, 157, 150), (150, 157, 158, 151), (151, 158, 159, 152), (96, 80, 97, 153), (57, 28, 929, 943), (154, 98, 99, 155), (155, 99, 100, 156), (156, 100, 101, 157), (157, 101, 102, 158), (158, 102, 103, 159), (364, 371, 1093, 1089), (198, 191, 849, 858), (198, 205, 190, 191), (205, 212, 189, 190), (212, 219, 188, 189), (689, 690, 1169, 1168), (93, 94, 967, 966), (142, 135, 988, 993), (170, 160, 866, 865), (197, 198, 858, 864), (168, 169, 856, 855), (196, 197, 864, 863), (167, 168, 855, 854), (195, 196, 863, 862), (166, 167, 854, 853), (171, 172, 199, 192), (192, 199, 200, 193), (193, 200, 201, 194), (194, 201, 202, 195), (195, 202, 203, 196), (196, 203, 204, 197), (197, 204, 205, 198), (172, 173, 206, 199), (199, 206, 207, 200), (200, 207, 208, 201), (201, 208, 209, 202), (202, 209, 210, 203), (203, 210, 211, 204), (204, 211, 212, 205), (265, 321, 1081, 1050), (276, 275, 1056, 1057), (79, 90, 965, 958), (131, 138, 984, 981), (275, 274, 1055, 1056), (210, 217, 218, 211), (211, 218, 219, 212), (174, 175, 220, 213), (213, 220, 221, 214), (214, 221, 222, 215), (215, 222, 223, 216), (317, 261, 1046, 1077), (88, 89, 957, 964), (274, 273, 1054, 1055), (175, 176, 227, 220), (220, 227, 228, 221), (221, 228, 229, 222), (222, 229, 230, 223), (46, 13, 927, 941), (224, 231, 232, 225), (225, 232, 233, 226), (176, 177, 234, 227), (227, 234, 235, 228), (228, 235, 236, 229), (229, 236, 237, 230), (684, 683, 1166, 1167), (231, 238, 239, 232), (232, 239, 240, 233), (454, 455, 1120, 1119), (683, 682, 1165, 1166), (235, 179, 180, 236), (236, 180, 181, 237), (135, 128, 983, 988), (238, 182, 183, 239), (239, 183, 184, 240), (321, 265, 244, 266), (417, 454, 1119, 1110), (279, 286, 271, 272), (286, 293, 270, 271), (293, 300, 269, 270), (279, 272, 1042, 1053), (307, 314, 267, 268), (314, 321, 266, 267), (253, 254, 913, 912), (251, 273, 274, 250), (250, 274, 275, 249), (249, 275, 276, 248), (248, 276, 277, 247), (247, 277, 278, 246), (45, 44, 940, 937), (294, 287, 920, 921), (321, 314, 1076, 1081), (85, 86, 963, 962), (127, 134, 987, 982), (276, 283, 284, 277), (277, 284, 285, 278), (225, 226, 1030, 1033), (301, 294, 921, 922), (280, 287, 288, 281), (281, 288, 289, 282), (282, 289, 290, 283), (283, 290, 291, 284), (284, 291, 292, 285), (285, 292, 293, 286), (252, 253, 912, 911), (287, 294, 295, 288), (288, 295, 296, 289), (289, 296, 297, 290), (290, 297, 298, 291), (291, 298, 299, 292), (292, 299, 300, 293), (308, 301, 922, 923), (294, 301, 302, 295), (295, 302, 303, 296), (573, 542, 1124, 1136), (297, 304, 305, 298), (298, 305, 306, 299), (313, 320, 1080, 1075), (315, 308, 923, 924), (301, 308, 309, 302), (302, 309, 310, 303), (224, 225, 1033, 1032), (304, 311, 312, 305), (305, 312, 313, 306), (566, 565, 1135, 1130), (259, 315, 924, 917), (308, 315, 316, 309), (309, 316, 317, 310), (42, 43, 939, 938), (311, 318, 319, 312), (312, 319, 320, 313), (679, 680, 1164, 1163), (241, 252, 911, 908), (315, 259, 260, 316), (316, 260, 261, 317), (794, 795, 1196, 1199), (318, 311, 1074, 1078), (81, 83, 961, 960), (124, 131, 981, 980), (388, 395, 905, 904), (353, 324, 892, 891), (325, 347, 894, 890), (395, 402, 906, 905), (402, 346, 889, 906), (346, 325, 890, 889), (352, 353, 891, 899), (351, 352, 899, 898), (322, 333, 354, 332), (332, 354, 355, 331), (331, 355, 356, 330), (330, 356, 357, 329), (329, 357, 358, 328), (328, 358, 359, 327), (327, 359, 360, 326), (333, 334, 361, 354), (354, 361, 362, 355), (355, 362, 363, 356), (356, 363, 364, 357), (357, 364, 365, 358), (358, 365, 366, 359), (359, 366, 367, 360), (334, 335, 368, 361), (361, 368, 369, 362), (362, 369, 370, 363), (363, 370, 371, 364), (450, 451, 1118, 1117), (268, 269, 1052, 1051), (310, 317, 1077, 1073), (335, 336, 375, 368), (368, 375, 376, 369), (369, 376, 377, 370), (370, 377, 378, 371), (110, 81, 960, 959), (372, 379, 380, 373), (373, 380, 381, 374), (336, 337, 382, 375), (375, 382, 383, 376), (376, 383, 384, 377), (377, 384, 385, 378), (449, 450, 1117, 1116), (379, 386, 387, 380), (380, 387, 388, 381), (561, 562, 1133, 1132), (382, 389, 390, 383), (383, 390, 391, 384), (384, 391, 392, 385), (560, 561, 1132, 1131), (386, 393, 394, 387), (387, 394, 395, 388), (30, 45, 937, 931), (389, 396, 397, 390), (390, 397, 398, 391), (391, 398, 399, 392), (314, 307, 1069, 1076), (393, 400, 401, 394), (394, 401, 402, 395), (89, 79, 958, 957), (396, 340, 341, 397), (397, 341, 342, 398), (398, 342, 343, 399), (264, 265, 1050, 1049), (400, 344, 345, 401), (401, 345, 346, 402), (477, 476, 509, 510), (431, 432, 499, 498), (427, 406, 485, 484), (474, 481, 507, 506), (476, 475, 508, 509), (460, 467, 505, 504), (430, 431, 498, 497), (420, 404, 483, 482), (403, 414, 435, 413), (413, 435, 436, 412), (412, 436, 437, 411), (411, 437, 438, 410), (410, 438, 439, 409), (409, 439, 440, 408), (408, 440, 441, 407), (414, 415, 442, 435), (435, 442, 443, 436), (436, 443, 444, 437), (437, 444, 445, 438), (438, 445, 446, 439), (439, 446, 447, 440), (440, 447, 448, 441), (306, 313, 1075, 1072), (219, 218, 1029, 1023), (263, 264, 1049, 1048), (543, 566, 1130, 1125), (37, 36, 935, 936), (446, 451, 452, 447), (447, 452, 453, 448), (218, 217, 1028, 1029), (795, 764, 1182, 1196), (262, 263, 1048, 1047), (449, 456, 457, 450), (450, 457, 458, 451), (451, 458, 459, 452), (452, 459, 460, 453), (417, 418, 461, 454), (454, 461, 462, 455), (36, 35, 934, 935), (456, 463, 464, 457), (457, 464, 465, 458), (458, 465, 466, 459), (459, 466, 467, 460), (418, 419, 468, 461), (461, 468, 469, 462), (462, 469, 470, 463), (463, 470, 471, 464), (464, 471, 472, 465), (465, 472, 473, 466), (466, 473, 474, 467), (419, 420, 475, 468), (468, 475, 476, 469), (469, 476, 477, 470), (470, 477, 478, 471), (471, 478, 479, 472), (472, 479, 480, 473), (473, 480, 481, 474), (448, 453, 503, 502), (475, 420, 482, 508), (429, 430, 497, 496), (407, 441, 501, 488), (428, 429, 496, 495), (406, 428, 495, 485), (426, 427, 484, 494), (599, 600, 612, 618, 624, 623, 622, 621, 620, 619, 597, 598, 606, 607, 608, 609, 610, 611), (434, 405, 487, 486), (432, 433, 500, 499), (478, 477, 510, 511), (405, 407, 488, 487), (433, 434, 486, 500), (479, 478, 511, 512), (404, 421, 489, 483), (480, 479, 512, 513), (421, 422, 490, 489), (481, 480, 513, 507), (422, 423, 491, 490), (441, 448, 502, 501), (423, 424, 492, 491), (453, 460, 504, 503), (467, 474, 506, 505), (424, 425, 493, 492), (425, 426, 494, 493), (525, 526, 602, 601), (518, 552, 545, 516), (552, 559, 544, 545), (559, 566, 543, 544), (311, 304, 1071, 1074), (573, 580, 541, 542), (580, 587, 540, 541), (587, 594, 539, 540), (517, 539, 612, 600), (524, 546, 547, 523), (523, 547, 548, 522), (522, 548, 549, 521), (521, 549, 550, 520), (520, 550, 551, 519), (519, 551, 552, 518), (529, 574, 617, 605), (546, 553, 554, 547), (547, 554, 555, 548), (548, 555, 556, 549), (549, 556, 557, 550), (550, 557, 558, 551), (551, 558, 559, 552), (514, 525, 601, 596), (117, 124, 980, 975), (261, 262, 1047, 1046), (303, 310, 1073, 1070), (556, 563, 564, 557), (557, 564, 565, 558), (558, 565, 566, 559), (537, 538, 599, 611), (560, 567, 568, 561), (561, 568, 569, 562), (446, 445, 1114, 1115), (563, 570, 571, 564), (564, 571, 572, 565), (215, 216, 1027, 1026), (536, 537, 611, 610), (567, 574, 575, 568), (568, 575, 576, 569), (445, 444, 1113, 1114), (570, 577, 578, 571), (571, 578, 579, 572), (214, 215, 1026, 1025), (529, 530, 581, 574), (574, 581, 582, 575), (575, 582, 583, 576), (576, 583, 584, 577), (577, 584, 585, 578), (578, 585, 586, 579), (556, 555, 1128, 1129), (530, 531, 588, 581), (581, 588, 589, 582), (582, 589, 590, 583), (583, 590, 591, 584), (584, 591, 592, 585), (585, 592, 593, 586), (32, 33, 933, 932), (574, 567, 616, 617), (535, 536, 610, 609), (560, 553, 614, 615), (534, 535, 609, 608), (546, 524, 595, 613), (533, 534, 608, 607), (594, 593, 624, 618), (735, 708, 709, 718, 719, 720, 721, 722, 723, 710, 711, 712, 724, 730, 731, 732, 733, 734), (596, 601, 602, 603, 604, 605, 617, 616, 615, 614, 613, 595), (539, 594, 618, 612), (526, 527, 603, 602), (524, 514, 596, 595), (588, 531, 597, 619), (527, 528, 604, 603), (531, 515, 598, 597), (553, 546, 613, 614), (589, 588, 619, 620), (528, 529, 605, 604), (567, 560, 615, 616), (538, 517, 600, 599), (590, 589, 620, 621), (591, 590, 621, 622), (592, 591, 622, 623), (515, 532, 606, 598), (593, 592, 623, 624), (532, 533, 607, 606), (660, 661, 729, 728), (634, 635, 706, 716), (659, 660, 728, 727), (633, 634, 716, 715), (705, 649, 708, 735), (691, 698, 734, 733), (658, 659, 727, 726), (632, 633, 715, 714), (677, 684, 732, 731), (657, 658, 726, 725), (663, 670, 730, 724), (631, 632, 714, 713), (636, 657, 725, 717), (631, 661, 662, 630), (630, 662, 663, 629), (636, 637, 664, 657), (657, 664, 665, 658), (444, 443, 1112, 1113), (659, 666, 667, 660), (660, 667, 668, 661), (661, 668, 669, 662), (662, 669, 670, 663), (637, 638, 671, 664), (664, 671, 672, 665), (213, 214, 1025, 1024), (666, 673, 674, 667), (667, 674, 675, 668), (668, 675, 676, 669), (669, 676, 677, 670), (638, 639, 678, 671), (671, 678, 679, 672), (555, 554, 1127, 1128), (673, 680, 681, 674), (674, 681, 682, 675), (675, 682, 683, 676), (676, 683, 684, 677), (639, 640, 685, 678), (678, 685, 686, 679), (679, 686, 687, 680), (680, 687, 688, 681), (681, 688, 689, 682), (443, 442, 1111, 1112), (174, 213, 1024, 1009), (640, 641, 692, 685), (685, 692, 693, 686), (686, 693, 694, 687), (687, 694, 695, 688), (688, 695, 696, 689), (689, 696, 697, 690), (690, 697, 698, 691), (554, 553, 1126, 1127), (692, 699, 700, 693), (693, 700, 701, 694), (694, 701, 702, 695), (695, 702, 703, 696), (696, 703, 704, 697), (697, 704, 705, 698), (299, 306, 1072, 1068), (699, 643, 644, 700), (700, 644, 645, 701), (442, 415, 1108, 1111), (188, 219, 1023, 1017), (29, 30, 931, 930), (304, 297, 1067, 1071), (707, 717, 725, 726, 727, 728, 729, 713, 714, 715, 716, 706), (836, 821, 822, 823, 824, 825, 826, 827, 828, 817, 818, 829, 830, 831, 832, 833, 834, 819, 820, 835, 848, 847, 846, 845, 844, 843, 837, 838, 839, 840, 841, 842), (625, 636, 717, 707), (661, 631, 713, 729), (628, 650, 718, 709), (650, 651, 719, 718), (635, 625, 707, 706), (629, 663, 724, 712), (651, 652, 720, 719), (670, 677, 731, 730), (652, 653, 721, 720), (684, 691, 733, 732), (698, 705, 735, 734), (649, 628, 709, 708), (653, 654, 722, 721), (656, 627, 711, 710), (654, 655, 723, 722), (627, 629, 712, 711), (655, 656, 710, 723), (83, 117, 975, 961), (741, 742, 825, 824), (774, 781, 766, 767), (781, 788, 765, 766), (765, 788, 1192, 1183), (795, 802, 763, 764), (802, 809, 762, 763), (809, 816, 761, 762), (774, 767, 821, 836), (740, 741, 824, 823), (737, 754, 835, 820), (738, 740, 823, 822), (752, 753, 819, 834), (767, 738, 822, 821), (754, 810, 848, 835), (751, 752, 834, 833), (768, 775, 776, 769), (769, 776, 777, 770), (28, 29, 930, 929), (771, 778, 779, 772), (772, 779, 780, 773), (296, 303, 1070, 1066), (803, 796, 846, 847), (775, 782, 783, 776), (776, 783, 784, 777), (75, 68, 954, 956), (778, 785, 786, 779), (779, 786, 787, 780), (210, 209, 1021, 1022), (789, 782, 844, 845), (782, 789, 790, 783), (783, 790, 791, 784), (67, 74, 955, 953), (785, 792, 793, 786), (786, 793, 794, 787), (115, 85, 962, 979), (750, 751, 833, 832), (789, 796, 797, 790), (790, 797, 798, 791), (209, 208, 1020, 1021), (792, 799, 800, 793), (793, 800, 801, 794), (794, 801, 802, 795), (775, 768, 837, 843), (796, 803, 804, 797), (797, 804, 805, 798), (86, 114, 978, 963), (799, 806, 807, 800), (800, 807, 808, 801), (801, 808, 809, 802), (753, 737, 820, 819), (803, 810, 811, 804), (804, 811, 812, 805), (208, 207, 1019, 1020), (207, 206, 1018, 1019), (112, 88, 964, 977), (649, 705, 1177, 1156), (749, 750, 832, 831), (810, 754, 755, 811), (811, 755, 756, 812), (812, 756, 757, 813), (813, 757, 758, 814), (814, 758, 759, 815), (206, 173, 1008, 1018), (858, 849, 850, 851, 852, 853, 854, 855, 856, 857, 859, 860, 861, 862, 863, 864), (742, 743, 826, 825), (768, 769, 838, 837), (743, 744, 827, 826), (782, 775, 843, 844), (769, 770, 839, 838), (796, 789, 845, 846), (744, 745, 828, 827), (770, 771, 840, 839), (810, 803, 847, 848), (745, 746, 817, 828), (771, 772, 841, 840), (736, 747, 829, 818), (772, 773, 842, 841), (747, 748, 830, 829), (773, 774, 836, 842), (748, 749, 831, 830), (746, 736, 818, 817), (869, 870, 871, 872, 873, 874, 875, 876, 877, 884, 883, 882, 881, 880, 879, 878), (169, 170, 857, 856), (191, 162, 850, 849), (162, 164, 851, 850), (192, 193, 860, 859), (164, 165, 852, 851), (193, 194, 861, 860), (165, 166, 853, 852), (194, 195, 862, 861), (170, 192, 859, 857), (866, 867, 868, 865), (160, 171, 867, 866), (171, 192, 868, 867), (192, 170, 865, 868), (906, 889, 890, 894, 895, 896, 897, 898, 899, 891, 892, 893, 900, 901, 902, 903, 904, 905), (23, 24, 877, 876), (24, 78, 884, 877), (75, 74, 880, 881), (1, 18, 871, 870), (76, 75, 881, 882), (18, 19, 872, 871), (77, 76, 882, 883), (19, 20, 873, 872), (78, 77, 883, 884), (888, 885, 886, 887), (25, 78, 888, 887), (24, 3, 886, 885), (78, 24, 885, 888), (908, 911, 912, 913, 914, 915, 916, 909, 910, 917, 924, 923, 922, 921, 920, 919, 918, 907), (381, 388, 904, 903), (347, 348, 895, 894), (374, 381, 903, 902), (324, 326, 893, 892), (367, 374, 902, 901), (348, 349, 896, 895), (360, 367, 901, 900), (326, 360, 900, 893), (349, 350, 897, 896), (350, 351, 898, 897), (287, 280, 919, 920), (280, 273, 918, 919), (273, 251, 907, 918), (254, 255, 914, 913), (251, 241, 908, 907), (255, 256, 915, 914), (258, 242, 910, 909), (256, 257, 916, 915), (257, 258, 909, 916), (242, 259, 917, 910), (926, 932, 933, 925), (961, 975, 980, 981, 984, 989, 995, 994, 993, 999, 1000, 1001, 996, 970, 971, 972, 973, 974, 959, 960), (927, 928, 944, 941), (982, 987, 986, 985, 966, 967, 990, 997, 1002, 968, 969, 1003, 998, 991, 992, 993, 988, 983), (963, 978, 979, 962), (958, 965, 976, 977, 964, 957), (1037, 1006, 1007, 1014, 1015, 1016, 1017, 1023, 1029, 1028, 1022, 1021, 1020, 1019, 1018, 1008, 1009, 1024, 1025, 1026, 1027, 1031, 1035, 1040, 1012, 1013, 1041, 1036, 1032, 1033, 1030, 1034), (1004, 1005, 1010, 1011, 1039, 1038), (1053, 1042, 1043, 1044, 1045, 1058, 1063, 1064), (1089, 1093, 1097, 1100, 1103, 1106, 1087, 1088, 1107, 1104, 1101, 1098, 1094, 1095, 1096, 1092, 1091, 1090), (1069, 1051, 1052, 1065, 1068, 1072, 1075, 1080, 1079, 1078, 1074, 1071, 1067, 1066, 1070, 1073, 1077, 1046, 1047, 1048, 1049, 1050, 1081, 1076), (1054, 1059, 1060, 1061, 1062, 1057, 1056, 1055), (1108, 1109, 1110, 1119, 1120, 1122, 1123, 1121, 1116, 1117, 1118, 1115, 1114, 1113, 1112, 1111), (1084, 1085, 1082, 1083, 1086, 1105, 1102, 1099), (1136, 1124, 1125, 1130, 1135, 1139, 1142, 1144, 1146, 1147, 1145, 1143), (1157, 1159, 1161, 1163, 1164, 1162, 1160, 1158), (1126, 1131, 1132, 1133, 1137, 1140, 1141, 1138, 1134, 1129, 1128, 1127), (1165, 1168, 1169, 1170, 1167, 1166), (1150, 1148, 1149, 1151, 1172, 1171), (1173, 1152, 1153, 1154, 1155, 1156, 1177, 1176, 1175, 1174), (1178, 1179, 1181, 1207, 1206, 1205, 1204, 1203, 1201, 1198, 1194, 1189, 1185, 1184, 1188, 1193, 1197, 1200, 1202, 1208, 1209, 1210, 1211, 1180), (1196, 1182, 1183, 1192, 1191, 1187, 1186, 1190, 1195, 1199), (736, 515, 406, 627), (107, 108, 973, 972), (61, 62, 951, 950), (702, 701, 1173, 1174), (378, 385, 1100, 1097), (108, 109, 974, 973), (62, 63, 952, 951), (703, 702, 1174, 1175), (386, 379, 1098, 1101), (109, 110, 959, 974), (337, 338, 1085, 1084), (269, 300, 1065, 1052), (704, 703, 1175, 1176), (338, 339, 1082, 1085), (153, 97, 968, 1002), (705, 704, 1176, 1177), (90, 111, 976, 965), (323, 340, 1086, 1083), (98, 154, 1003, 969), (389, 382, 1099, 1102), (111, 112, 977, 976), (297, 296, 1066, 1067), (385, 392, 1103, 1100), (114, 115, 979, 978), (343, 344, 1088, 1087), (593, 594, 1147, 1146), (393, 386, 1101, 1104), (300, 299, 1068, 1065), (770, 777, 1188, 1184), (307, 268, 1051, 1069), (778, 771, 1185, 1189), (177, 161, 1005, 1004), (396, 389, 1102, 1105), (773, 780, 1190, 1186), (184, 163, 1007, 1006), (658, 665, 1159, 1157), (781, 774, 1187, 1191), (666, 659, 1158, 1160), (392, 399, 1106, 1103), (74, 75, 956, 955), (400, 393, 1104, 1107), (777, 784, 1193, 1188), (785, 778, 1189, 1194), (760, 739, 1179, 1178), (340, 396, 1105, 1086), (10, 32, 932, 926), (780, 787, 1195, 1190), (217, 210, 1022, 1028), (665, 672, 1161, 1159), (33, 9, 925, 933), (788, 781, 1191, 1192), (673, 666, 1160, 1162), (399, 343, 1087, 1106), (642, 626, 1149, 1148), (344, 400, 1107, 1088), (128, 127, 982, 983), (553, 560, 1131, 1126), (784, 791, 1197, 1193), (792, 785, 1194, 1198), (173, 174, 1009, 1008), (216, 223, 1031, 1027), (563, 556, 1129, 1134), (787, 794, 1199, 1195), (672, 679, 1163, 1161), (451, 446, 1115, 1118), (680, 673, 1162, 1164), (132, 93, 966, 985), (161, 178, 1010, 1005), (133, 132, 985, 986), (35, 42, 938, 934), (178, 179, 1011, 1010), (134, 133, 986, 987), (791, 798, 1200, 1197), (365, 364, 1089, 1090), (44, 37, 936, 940), (319, 318, 1078, 1079), (799, 792, 1198, 1201), (366, 365, 1090, 1091), (562, 569, 1137, 1133), (320, 319, 1079, 1080), (223, 230, 1035, 1031), (456, 449, 1116, 1121), (181, 182, 1013, 1012), (367, 366, 1091, 1092), (570, 563, 1134, 1138), (231, 224, 1032, 1036), (565, 572, 1139, 1135), (226, 233, 1034, 1030), (163, 185, 1014, 1007), (94, 139, 990, 967), (185, 186, 1015, 1014), (682, 689, 1168, 1165), (43, 50, 942, 939), (798, 805, 1202, 1200), (186, 187, 1016, 1015), (140, 141, 992, 991), (641, 642, 1148, 1150), (806, 799, 1201, 1203), (455, 462, 1122, 1120), (187, 188, 1017, 1016), (691, 684, 1167, 1170), (141, 142, 993, 992), (415, 416, 1109, 1108), (626, 643, 1151, 1149), (569, 576, 1140, 1137), (246, 278, 1058, 1045), (230, 237, 1040, 1035), (463, 456, 1121, 1123), (416, 417, 1110, 1109), (143, 142, 993, 994), (51, 46, 941, 944), (372, 373, 1095, 1094), (577, 570, 1138, 1141), (238, 231, 1036, 1041), (759, 760, 1178, 1180), (144, 143, 994, 995), (373, 374, 1096, 1095), (273, 280, 1059, 1054), (739, 761, 1181, 1179), (145, 144, 995, 989), (645, 646, 1153, 1152), (572, 579, 1142, 1139), (233, 240, 1037, 1034), (152, 105, 970, 996), (646, 647, 1154, 1153), (580, 573, 1136, 1143), (647, 648, 1155, 1154), (50, 55, 947, 942), (283, 276, 1057, 1062), (805, 812, 1208, 1202), (179, 235, 1039, 1011), (648, 649, 1156, 1155), (9, 10, 926, 925), (764, 765, 1183, 1182), (278, 285, 1063, 1058), (237, 181, 1012, 1040), (699, 692, 1171, 1172), (286, 279, 1053, 1064), (182, 238, 1041, 1013), (149, 150, 1000, 999), (816, 809, 1206, 1207), (150, 151, 1001, 1000), (53, 60, 949, 945), (579, 586, 1144, 1142), (13, 14, 928, 927), (240, 184, 1006, 1037), (151, 152, 996, 1001), (587, 580, 1143, 1145), (382, 337, 1084, 1099), (63, 56, 948, 952), (771, 770, 1184, 1185), (272, 243, 1043, 1042), (643, 699, 1172, 1151), (815, 759, 1180, 1211), (542, 543, 1125, 1124), (243, 245, 1044, 1043), (245, 246, 1045, 1044), (774, 773, 1186, 1187), (701, 645, 1152, 1173), (659, 658, 1157, 1158), (60, 67, 953, 949), (586, 593, 1146, 1144), (68, 61, 950, 954), (594, 587, 1145, 1147), (930, 931, 937, 940, 936, 935, 934, 938, 939, 942, 947, 946, 945, 949, 953, 955, 956, 954, 950, 951, 952, 948, 943, 929), (484, 485, 495, 496, 497, 498, 499, 500, 486, 487, 488, 501, 502, 503, 504, 505, 506, 507, 513, 512, 511, 510, 509, 508, 482, 483, 489, 490, 491, 492, 493, 494)])
me_plane_002.polygons.foreach_set('material_index', [0, 0, 0, 0, 0, 0, 0, 0, 0, 0, 0, 0, 0, 0, 0, 0, 0, 0, 0, 0, 0, 0, 0, 0, 0, 0, 0, 0, 0, 0, 0, 0, 0, 0, 0, 0, 0, 0, 0, 0, 0, 0, 0, 0, 0, 0, 0, 0, 0, 0, 0, 0, 0, 0, 0, 0, 0, 0, 0, 0, 0, 0, 0, 0, 0, 0, 0, 0, 0, 0, 0, 0, 0, 0, 0, 0, 0, 0, 0, 0, 0, 0, 0, 0, 0, 0, 0, 0, 0, 0, 0, 0, 0, 0, 0, 0, 0, 0, 0, 0, 0, 0, 0, 0, 0, 0, 0, 0, 0, 0, 0, 0, 0, 0, 0, 0, 0, 0, 0, 0, 0, 0, 0, 0, 0, 0, 0, 0, 0, 0, 0, 0, 0, 0, 0, 0, 0, 0, 0, 0, 0, 0, 0, 0, 0, 0, 0, 0, 0, 0, 0, 0, 0, 0, 0, 0, 0, 0, 0, 0, 0, 0, 0, 0, 0, 0, 0, 0, 0, 0, 0, 0, 0, 0, 0, 0, 0, 0, 0, 0, 0, 0, 0, 0, 0, 0, 0, 0, 0, 0, 0, 0, 0, 0, 0, 0, 0, 0, 0, 0, 0, 0, 0, 0, 0, 0, 0, 0, 0, 0, 0, 0, 0, 0, 0, 0, 0, 0, 0, 0, 0, 0, 0, 0, 0, 0, 0, 0, 0, 0, 0, 0, 0, 0, 0, 0, 0, 0, 0, 0, 0, 0, 0, 0, 0, 0, 0, 0, 0, 0, 0, 0, 0, 0, 0, 0, 0, 0, 0, 0, 0, 0, 0, 0, 0, 0, 0, 0, 0, 0, 0, 0, 0, 0, 0, 0, 0, 0, 0, 0, 0, 0, 0, 0, 0, 0, 0, 0, 0, 0, 0, 0, 0, 0, 0, 0, 0, 0, 0, 0, 0, 0, 0, 0, 0, 0, 0, 0, 0, 0, 0, 0, 0, 0, 0, 0, 0, 0, 0, 0, 0, 0, 0, 0, 0, 0, 0, 0, 0, 0, 0, 0, 0, 0, 0, 0, 0, 0, 0, 0, 0, 0, 0, 0, 0, 0, 0, 0, 0, 0, 0, 0, 0, 0, 0, 0, 0, 0, 0, 0, 0, 0, 0, 0, 0, 0, 0, 0, 0, 0, 0, 0, 0, 0, 0, 0, 0, 0, 0, 0, 0, 0, 0, 0, 1, 0, 0, 0, 0, 0, 0, 0, 0, 0, 0, 0, 0, 0, 0, 0, 0, 0, 0, 0, 0, 0, 0, 0, 0, 0, 0, 0, 0, 0, 0, 0, 0, 0, 0, 0, 0, 0, 0, 0, 0, 0, 0, 0, 0, 0, 0, 0, 0, 0, 0, 0, 0, 0, 0, 0, 0, 0, 0, 0, 0, 0, 0, 0, 0, 0, 0, 0, 0, 0, 0, 0, 0, 0, 0, 0, 0, 0, 0, 0, 0, 0, 1, 1, 0, 0, 0, 0, 0, 0, 0, 0, 0, 0, 0, 0, 0, 0, 0, 0, 0, 0, 0, 0, 0, 0, 0, 0, 0, 0, 0, 0, 0, 0, 0, 0, 0, 0, 0, 0, 0, 0, 0, 0, 0, 0, 0, 0, 0, 0, 0, 0, 0, 0, 0, 0, 0, 0, 0, 0, 0, 0, 0, 0, 0, 0, 0, 0, 0, 0, 0, 0, 0, 0, 0, 0, 0, 0, 0, 0, 0, 0, 0, 0, 0, 1, 1, 0, 0, 0, 0, 0, 0, 0, 0, 0, 0, 0, 0, 0, 0, 0, 0, 0, 0, 0, 0, 0, 0, 0, 0, 0, 0, 0, 0, 0, 0, 0, 0, 0, 0, 0, 0, 0, 0, 0, 0, 0, 0, 0, 0, 0, 0, 0, 0, 0, 0, 0, 0, 0, 0, 0, 0, 0, 0, 0, 0, 0, 0, 0, 0, 0, 0, 0, 0, 0, 0, 0, 0, 0, 0, 0, 0, 0, 0, 0, 0, 0, 1, 0, 0, 0, 0, 0, 0, 0, 0, 0, 0, 0, 0, 0, 0, 0, 0, 0, 1, 0, 0, 0, 0, 0, 0, 0, 0, 0, 1, 0, 0, 0, 1, 0, 0, 0, 0, 0, 0, 0, 0, 0, 1, 0, 0, 0, 1, 0, 0, 0, 0, 0, 0, 0, 0, 0, 0, 0, 0, 0, 0, 0, 0, 0, 0, 0, 0, 1, 1, 1, 1, 0, 1, 1, 1, 1, 1, 1, 1, 1, 1, 1, 1, 1, 1, 1, 1, 1, 1, 0, 0, 0, 0, 0, 0, 0, 0, 0, 0, 0, 0, 0, 0, 0, 0, 0, 0, 0, 0, 0, 0, 0, 0, 0, 0, 0, 0, 0, 0, 0, 0, 0, 0, 0, 0, 0, 0, 0, 0, 0, 0, 0, 0, 0, 0, 0, 0, 0, 0, 0, 0, 0, 0, 0, 0, 0, 0, 0, 0, 0, 0, 0, 0, 0, 0, 0, 0, 0, 0, 0, 0, 0, 0, 0, 0, 0, 0, 0, 0, 0, 0, 0, 0, 0, 0, 0, 0, 0, 0, 0, 0, 0, 0, 0, 0, 0, 0, 0, 0, 0, 0, 0, 0, 0, 0, 0, 0, 0, 0, 0, 0, 0, 0, 0, 0, 0, 0, 0, 0, 0, 0, 0, 0, 0, 0, 0, 0, 0, 0, 0, 0, 0, 0, 0, 0, 0, 0, 0, 0, 0, 0, 0, 0, 0, 0, 0, 0, 0, 0, 0, 0, 0, 0, 0, 0, 0, 0, 0, 0, 0, 0, 0, 0, 1, 1])
me_plane_002.materials.append(mat_floor)
me_plane_002.materials.append(None)
me_plane_002.use_remesh_preserve_volume = False
me_plane_002.use_remesh_preserve_attributes = False
me_plane_002.use_mirror_vertex_groups = False
me_plane_002.update()

# ---- objects
ob_plane_002 = bpy.data.objects.new('Plane.002', me_plane_002)
ob_lamp = bpy.data.objects.new('Lamp', light_lamp)
ob_camera = bpy.data.objects.new('Camera', cam_camera)

# ---- transforms, parenting, visibility, modifiers, constraints
ob_plane_002.location = (40.0, -20.0, 0.0)
ob_plane_002.scale = (10.0, 10.0, 1.0)
ob_plane_002.lineart.crease_threshold = 0.0
ob_lamp.location = (4.076, 1.005, 5.904)
ob_lamp.rotation_euler = (0.6503, 0.05522, 1.866)
ob_lamp.lock_rotations_4d = False
ob_lamp.empty_display_type = 'ARROWS'
ob_lamp.color = (0.0, 0.0, 0.0, 0.0)
ob_lamp.lineart.crease_threshold = 0.0
ob_camera.location = (7.481, -6.508, 5.344)
ob_camera.rotation_euler = (1.109, 0.01082, 0.8149)
ob_camera.lock_rotations_4d = False
ob_camera.empty_display_type = 'ARROWS'
ob_camera.color = (0.0, 0.0, 0.0, 0.0)
ob_camera.display_type = 'WIRE'
ob_camera.lineart.crease_threshold = 0.0

# ---- collection membership
col_collection_1.objects.link(ob_plane_002)
col_collection_1.objects.link(ob_lamp)
col_collection_1.objects.link(ob_camera)

# ---- scene / render settings (as saved in the file)
scene.camera = ob_camera
scene.frame_start = 1; scene.frame_end = 250; scene.frame_set(1)
scene.render.engine = 'BLENDER_EEVEE_NEXT'
scene.render.resolution_percentage = 50
scene.render.dither_intensity = 0.0
scene.cycles.use_denoising = False
scene.cycles.samples = 128
scene.cycles.sampling_pattern = 'TABULATED_SOBOL'
scene.cycles.light_sampling_threshold = 0.0
scene.cycles.use_adaptive_sampling = False
scene.cycles.use_light_tree = False
scene.cycles.blur_glossy = 0.0
scene.cycles.sample_clamp_indirect = 0.0
scene.view_settings.view_transform = 'Standard'
bpy.context.view_layer.update()
